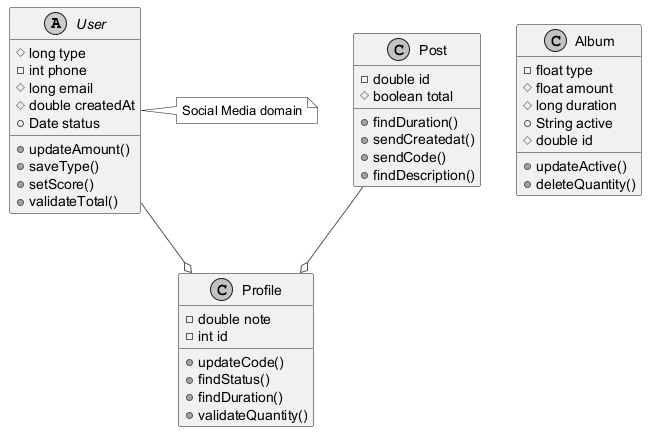

The diagram above was rendered by PlantUML. Its source (embedded in the PNG):
@startuml
skinparam monochrome true
skinparam ArrowColor #555555
abstract class User {
  #long type
  -int phone
  #long email
  #double createdAt
  +Date status
  +updateAmount()
  +saveType()
  +setScore()
  +validateTotal()
}
class Album {
  -float type
  #float amount
  #long duration
  +String active
  #double id
  +updateActive()
  +deleteQuantity()
}
class Post {
  -double id
  #boolean total
  +findDuration()
  +sendCreatedat()
  +sendCode()
  +findDescription()
}
class Profile {
  -double note
  -int id
  +updateCode()
  +findStatus()
  +findDuration()
  +validateQuantity()
}
User --o Profile
Post --o Profile
note right of User : Social Media domain
@enduml